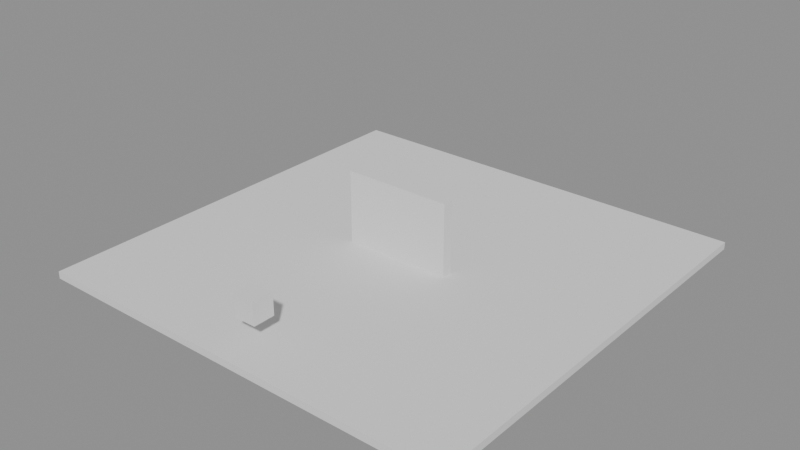 # Source: ch08_07_destruction_starter.blend  (saved by Blender 5.3.31; exported with 4.5.12 LTS)
import bpy
from mathutils import Matrix  # noqa: F401  (used for matrix-valued properties, if any)

bpy.ops.wm.read_factory_settings(use_empty=True)
scene = bpy.context.scene
scene.name = 'SC_DESTRUCTION'

# ---- meshes
me_me_ground = bpy.data.meshes.new('ME_Ground')
me_me_ground.from_pydata([(-6.0, -6.0, -0.1), (-6.0, -6.0, 0.1), (-6.0, 6.0, -0.1), (-6.0, 6.0, 0.1), (6.0, -6.0, -0.1), (6.0, -6.0, 0.1), (6.0, 6.0, -0.1), (6.0, 6.0, 0.1)], [], [(0, 1, 3, 2), (2, 3, 7, 6), (6, 7, 5, 4), (4, 5, 1, 0), (2, 6, 4, 0), (7, 3, 1, 5)])
me_me_ground.update()
me_me_brick_0_0 = bpy.data.meshes.new('ME_Brick_0_0')
me_me_brick_0_0.from_pydata([(-0.25, -0.15, -0.25), (-0.25, -0.15, 0.25), (-0.25, 0.15, -0.25), (-0.25, 0.15, 0.25), (0.25, -0.15, -0.25), (0.25, -0.15, 0.25), (0.25, 0.15, -0.25), (0.25, 0.15, 0.25)], [], [(0, 1, 3, 2), (2, 3, 7, 6), (6, 7, 5, 4), (4, 5, 1, 0), (2, 6, 4, 0), (7, 3, 1, 5)])
me_me_brick_0_0.update()
me_me_brick_0_1 = bpy.data.meshes.new('ME_Brick_0_1')
me_me_brick_0_1.from_pydata([(-0.25, -0.15, -0.25), (-0.25, -0.15, 0.25), (-0.25, 0.15, -0.25), (-0.25, 0.15, 0.25), (0.25, -0.15, -0.25), (0.25, -0.15, 0.25), (0.25, 0.15, -0.25), (0.25, 0.15, 0.25)], [], [(0, 1, 3, 2), (2, 3, 7, 6), (6, 7, 5, 4), (4, 5, 1, 0), (2, 6, 4, 0), (7, 3, 1, 5)])
me_me_brick_0_1.update()
me_me_brick_0_2 = bpy.data.meshes.new('ME_Brick_0_2')
me_me_brick_0_2.from_pydata([(-0.25, -0.15, -0.25), (-0.25, -0.15, 0.25), (-0.25, 0.15, -0.25), (-0.25, 0.15, 0.25), (0.25, -0.15, -0.25), (0.25, -0.15, 0.25), (0.25, 0.15, -0.25), (0.25, 0.15, 0.25)], [], [(0, 1, 3, 2), (2, 3, 7, 6), (6, 7, 5, 4), (4, 5, 1, 0), (2, 6, 4, 0), (7, 3, 1, 5)])
me_me_brick_0_2.update()
me_me_brick_0_3 = bpy.data.meshes.new('ME_Brick_0_3')
me_me_brick_0_3.from_pydata([(-0.25, -0.15, -0.25), (-0.25, -0.15, 0.25), (-0.25, 0.15, -0.25), (-0.25, 0.15, 0.25), (0.25, -0.15, -0.25), (0.25, -0.15, 0.25), (0.25, 0.15, -0.25), (0.25, 0.15, 0.25)], [], [(0, 1, 3, 2), (2, 3, 7, 6), (6, 7, 5, 4), (4, 5, 1, 0), (2, 6, 4, 0), (7, 3, 1, 5)])
me_me_brick_0_3.update()
me_me_brick_1_0 = bpy.data.meshes.new('ME_Brick_1_0')
me_me_brick_1_0.from_pydata([(-0.25, -0.15, -0.25), (-0.25, -0.15, 0.25), (-0.25, 0.15, -0.25), (-0.25, 0.15, 0.25), (0.25, -0.15, -0.25), (0.25, -0.15, 0.25), (0.25, 0.15, -0.25), (0.25, 0.15, 0.25)], [], [(0, 1, 3, 2), (2, 3, 7, 6), (6, 7, 5, 4), (4, 5, 1, 0), (2, 6, 4, 0), (7, 3, 1, 5)])
me_me_brick_1_0.update()
me_me_brick_1_1 = bpy.data.meshes.new('ME_Brick_1_1')
me_me_brick_1_1.from_pydata([(-0.25, -0.15, -0.25), (-0.25, -0.15, 0.25), (-0.25, 0.15, -0.25), (-0.25, 0.15, 0.25), (0.25, -0.15, -0.25), (0.25, -0.15, 0.25), (0.25, 0.15, -0.25), (0.25, 0.15, 0.25)], [], [(0, 1, 3, 2), (2, 3, 7, 6), (6, 7, 5, 4), (4, 5, 1, 0), (2, 6, 4, 0), (7, 3, 1, 5)])
me_me_brick_1_1.update()
me_me_brick_1_2 = bpy.data.meshes.new('ME_Brick_1_2')
me_me_brick_1_2.from_pydata([(-0.25, -0.15, -0.25), (-0.25, -0.15, 0.25), (-0.25, 0.15, -0.25), (-0.25, 0.15, 0.25), (0.25, -0.15, -0.25), (0.25, -0.15, 0.25), (0.25, 0.15, -0.25), (0.25, 0.15, 0.25)], [], [(0, 1, 3, 2), (2, 3, 7, 6), (6, 7, 5, 4), (4, 5, 1, 0), (2, 6, 4, 0), (7, 3, 1, 5)])
me_me_brick_1_2.update()
me_me_brick_1_3 = bpy.data.meshes.new('ME_Brick_1_3')
me_me_brick_1_3.from_pydata([(-0.25, -0.15, -0.25), (-0.25, -0.15, 0.25), (-0.25, 0.15, -0.25), (-0.25, 0.15, 0.25), (0.25, -0.15, -0.25), (0.25, -0.15, 0.25), (0.25, 0.15, -0.25), (0.25, 0.15, 0.25)], [], [(0, 1, 3, 2), (2, 3, 7, 6), (6, 7, 5, 4), (4, 5, 1, 0), (2, 6, 4, 0), (7, 3, 1, 5)])
me_me_brick_1_3.update()
me_me_brick_2_0 = bpy.data.meshes.new('ME_Brick_2_0')
me_me_brick_2_0.from_pydata([(-0.25, -0.15, -0.25), (-0.25, -0.15, 0.25), (-0.25, 0.15, -0.25), (-0.25, 0.15, 0.25), (0.25, -0.15, -0.25), (0.25, -0.15, 0.25), (0.25, 0.15, -0.25), (0.25, 0.15, 0.25)], [], [(0, 1, 3, 2), (2, 3, 7, 6), (6, 7, 5, 4), (4, 5, 1, 0), (2, 6, 4, 0), (7, 3, 1, 5)])
me_me_brick_2_0.update()
me_me_brick_2_1 = bpy.data.meshes.new('ME_Brick_2_1')
me_me_brick_2_1.from_pydata([(-0.25, -0.15, -0.25), (-0.25, -0.15, 0.25), (-0.25, 0.15, -0.25), (-0.25, 0.15, 0.25), (0.25, -0.15, -0.25), (0.25, -0.15, 0.25), (0.25, 0.15, -0.25), (0.25, 0.15, 0.25)], [], [(0, 1, 3, 2), (2, 3, 7, 6), (6, 7, 5, 4), (4, 5, 1, 0), (2, 6, 4, 0), (7, 3, 1, 5)])
me_me_brick_2_1.update()
me_me_brick_2_2 = bpy.data.meshes.new('ME_Brick_2_2')
me_me_brick_2_2.from_pydata([(-0.25, -0.15, -0.25), (-0.25, -0.15, 0.25), (-0.25, 0.15, -0.25), (-0.25, 0.15, 0.25), (0.25, -0.15, -0.25), (0.25, -0.15, 0.25), (0.25, 0.15, -0.25), (0.25, 0.15, 0.25)], [], [(0, 1, 3, 2), (2, 3, 7, 6), (6, 7, 5, 4), (4, 5, 1, 0), (2, 6, 4, 0), (7, 3, 1, 5)])
me_me_brick_2_2.update()
me_me_brick_2_3 = bpy.data.meshes.new('ME_Brick_2_3')
me_me_brick_2_3.from_pydata([(-0.25, -0.15, -0.25), (-0.25, -0.15, 0.25), (-0.25, 0.15, -0.25), (-0.25, 0.15, 0.25), (0.25, -0.15, -0.25), (0.25, -0.15, 0.25), (0.25, 0.15, -0.25), (0.25, 0.15, 0.25)], [], [(0, 1, 3, 2), (2, 3, 7, 6), (6, 7, 5, 4), (4, 5, 1, 0), (2, 6, 4, 0), (7, 3, 1, 5)])
me_me_brick_2_3.update()
me_me_brick_3_0 = bpy.data.meshes.new('ME_Brick_3_0')
me_me_brick_3_0.from_pydata([(-0.25, -0.15, -0.25), (-0.25, -0.15, 0.25), (-0.25, 0.15, -0.25), (-0.25, 0.15, 0.25), (0.25, -0.15, -0.25), (0.25, -0.15, 0.25), (0.25, 0.15, -0.25), (0.25, 0.15, 0.25)], [], [(0, 1, 3, 2), (2, 3, 7, 6), (6, 7, 5, 4), (4, 5, 1, 0), (2, 6, 4, 0), (7, 3, 1, 5)])
me_me_brick_3_0.update()
me_me_brick_3_1 = bpy.data.meshes.new('ME_Brick_3_1')
me_me_brick_3_1.from_pydata([(-0.25, -0.15, -0.25), (-0.25, -0.15, 0.25), (-0.25, 0.15, -0.25), (-0.25, 0.15, 0.25), (0.25, -0.15, -0.25), (0.25, -0.15, 0.25), (0.25, 0.15, -0.25), (0.25, 0.15, 0.25)], [], [(0, 1, 3, 2), (2, 3, 7, 6), (6, 7, 5, 4), (4, 5, 1, 0), (2, 6, 4, 0), (7, 3, 1, 5)])
me_me_brick_3_1.update()
me_me_brick_3_2 = bpy.data.meshes.new('ME_Brick_3_2')
me_me_brick_3_2.from_pydata([(-0.25, -0.15, -0.25), (-0.25, -0.15, 0.25), (-0.25, 0.15, -0.25), (-0.25, 0.15, 0.25), (0.25, -0.15, -0.25), (0.25, -0.15, 0.25), (0.25, 0.15, -0.25), (0.25, 0.15, 0.25)], [], [(0, 1, 3, 2), (2, 3, 7, 6), (6, 7, 5, 4), (4, 5, 1, 0), (2, 6, 4, 0), (7, 3, 1, 5)])
me_me_brick_3_2.update()
me_me_brick_3_3 = bpy.data.meshes.new('ME_Brick_3_3')
me_me_brick_3_3.from_pydata([(-0.25, -0.15, -0.25), (-0.25, -0.15, 0.25), (-0.25, 0.15, -0.25), (-0.25, 0.15, 0.25), (0.25, -0.15, -0.25), (0.25, -0.15, 0.25), (0.25, 0.15, -0.25), (0.25, 0.15, 0.25)], [], [(0, 1, 3, 2), (2, 3, 7, 6), (6, 7, 5, 4), (4, 5, 1, 0), (2, 6, 4, 0), (7, 3, 1, 5)])
me_me_brick_3_3.update()
me_me_brick_4_0 = bpy.data.meshes.new('ME_Brick_4_0')
me_me_brick_4_0.from_pydata([(-0.25, -0.15, -0.25), (-0.25, -0.15, 0.25), (-0.25, 0.15, -0.25), (-0.25, 0.15, 0.25), (0.25, -0.15, -0.25), (0.25, -0.15, 0.25), (0.25, 0.15, -0.25), (0.25, 0.15, 0.25)], [], [(0, 1, 3, 2), (2, 3, 7, 6), (6, 7, 5, 4), (4, 5, 1, 0), (2, 6, 4, 0), (7, 3, 1, 5)])
me_me_brick_4_0.update()
me_me_brick_4_1 = bpy.data.meshes.new('ME_Brick_4_1')
me_me_brick_4_1.from_pydata([(-0.25, -0.15, -0.25), (-0.25, -0.15, 0.25), (-0.25, 0.15, -0.25), (-0.25, 0.15, 0.25), (0.25, -0.15, -0.25), (0.25, -0.15, 0.25), (0.25, 0.15, -0.25), (0.25, 0.15, 0.25)], [], [(0, 1, 3, 2), (2, 3, 7, 6), (6, 7, 5, 4), (4, 5, 1, 0), (2, 6, 4, 0), (7, 3, 1, 5)])
me_me_brick_4_1.update()
me_me_brick_4_2 = bpy.data.meshes.new('ME_Brick_4_2')
me_me_brick_4_2.from_pydata([(-0.25, -0.15, -0.25), (-0.25, -0.15, 0.25), (-0.25, 0.15, -0.25), (-0.25, 0.15, 0.25), (0.25, -0.15, -0.25), (0.25, -0.15, 0.25), (0.25, 0.15, -0.25), (0.25, 0.15, 0.25)], [], [(0, 1, 3, 2), (2, 3, 7, 6), (6, 7, 5, 4), (4, 5, 1, 0), (2, 6, 4, 0), (7, 3, 1, 5)])
me_me_brick_4_2.update()
me_me_brick_4_3 = bpy.data.meshes.new('ME_Brick_4_3')
me_me_brick_4_3.from_pydata([(-0.25, -0.15, -0.25), (-0.25, -0.15, 0.25), (-0.25, 0.15, -0.25), (-0.25, 0.15, 0.25), (0.25, -0.15, -0.25), (0.25, -0.15, 0.25), (0.25, 0.15, -0.25), (0.25, 0.15, 0.25)], [], [(0, 1, 3, 2), (2, 3, 7, 6), (6, 7, 5, 4), (4, 5, 1, 0), (2, 6, 4, 0), (7, 3, 1, 5)])
me_me_brick_4_3.update()
me_me_brick_5_0 = bpy.data.meshes.new('ME_Brick_5_0')
me_me_brick_5_0.from_pydata([(-0.25, -0.15, -0.25), (-0.25, -0.15, 0.25), (-0.25, 0.15, -0.25), (-0.25, 0.15, 0.25), (0.25, -0.15, -0.25), (0.25, -0.15, 0.25), (0.25, 0.15, -0.25), (0.25, 0.15, 0.25)], [], [(0, 1, 3, 2), (2, 3, 7, 6), (6, 7, 5, 4), (4, 5, 1, 0), (2, 6, 4, 0), (7, 3, 1, 5)])
me_me_brick_5_0.update()
me_me_brick_5_1 = bpy.data.meshes.new('ME_Brick_5_1')
me_me_brick_5_1.from_pydata([(-0.25, -0.15, -0.25), (-0.25, -0.15, 0.25), (-0.25, 0.15, -0.25), (-0.25, 0.15, 0.25), (0.25, -0.15, -0.25), (0.25, -0.15, 0.25), (0.25, 0.15, -0.25), (0.25, 0.15, 0.25)], [], [(0, 1, 3, 2), (2, 3, 7, 6), (6, 7, 5, 4), (4, 5, 1, 0), (2, 6, 4, 0), (7, 3, 1, 5)])
me_me_brick_5_1.update()
me_me_brick_5_2 = bpy.data.meshes.new('ME_Brick_5_2')
me_me_brick_5_2.from_pydata([(-0.25, -0.15, -0.25), (-0.25, -0.15, 0.25), (-0.25, 0.15, -0.25), (-0.25, 0.15, 0.25), (0.25, -0.15, -0.25), (0.25, -0.15, 0.25), (0.25, 0.15, -0.25), (0.25, 0.15, 0.25)], [], [(0, 1, 3, 2), (2, 3, 7, 6), (6, 7, 5, 4), (4, 5, 1, 0), (2, 6, 4, 0), (7, 3, 1, 5)])
me_me_brick_5_2.update()
me_me_brick_5_3 = bpy.data.meshes.new('ME_Brick_5_3')
me_me_brick_5_3.from_pydata([(-0.25, -0.15, -0.25), (-0.25, -0.15, 0.25), (-0.25, 0.15, -0.25), (-0.25, 0.15, 0.25), (0.25, -0.15, -0.25), (0.25, -0.15, 0.25), (0.25, 0.15, -0.25), (0.25, 0.15, 0.25)], [], [(0, 1, 3, 2), (2, 3, 7, 6), (6, 7, 5, 4), (4, 5, 1, 0), (2, 6, 4, 0), (7, 3, 1, 5)])
me_me_brick_5_3.update()
me_me_wreck_ball = bpy.data.meshes.new('ME_Wreck_Ball')
me_me_wreck_ball.from_pydata([(-0.3, -0.3, -0.3), (-0.3, -0.3, 0.3), (-0.3, 0.3, -0.3), (-0.3, 0.3, 0.3), (0.3, -0.3, -0.3), (0.3, -0.3, 0.3), (0.3, 0.3, -0.3), (0.3, 0.3, 0.3)], [], [(0, 1, 3, 2), (2, 3, 7, 6), (6, 7, 5, 4), (4, 5, 1, 0), (2, 6, 4, 0), (7, 3, 1, 5)])
me_me_wreck_ball.update()

# ---- objects
ob_ground = bpy.data.objects.new('Ground', me_me_ground)
ob_brick_0_0 = bpy.data.objects.new('Brick_0_0', me_me_brick_0_0)
ob_brick_0_1 = bpy.data.objects.new('Brick_0_1', me_me_brick_0_1)
ob_brick_0_2 = bpy.data.objects.new('Brick_0_2', me_me_brick_0_2)
ob_brick_0_3 = bpy.data.objects.new('Brick_0_3', me_me_brick_0_3)
ob_brick_1_0 = bpy.data.objects.new('Brick_1_0', me_me_brick_1_0)
ob_brick_1_1 = bpy.data.objects.new('Brick_1_1', me_me_brick_1_1)
ob_brick_1_2 = bpy.data.objects.new('Brick_1_2', me_me_brick_1_2)
ob_brick_1_3 = bpy.data.objects.new('Brick_1_3', me_me_brick_1_3)
ob_brick_2_0 = bpy.data.objects.new('Brick_2_0', me_me_brick_2_0)
ob_brick_2_1 = bpy.data.objects.new('Brick_2_1', me_me_brick_2_1)
ob_brick_2_2 = bpy.data.objects.new('Brick_2_2', me_me_brick_2_2)
ob_brick_2_3 = bpy.data.objects.new('Brick_2_3', me_me_brick_2_3)
ob_brick_3_0 = bpy.data.objects.new('Brick_3_0', me_me_brick_3_0)
ob_brick_3_1 = bpy.data.objects.new('Brick_3_1', me_me_brick_3_1)
ob_brick_3_2 = bpy.data.objects.new('Brick_3_2', me_me_brick_3_2)
ob_brick_3_3 = bpy.data.objects.new('Brick_3_3', me_me_brick_3_3)
ob_brick_4_0 = bpy.data.objects.new('Brick_4_0', me_me_brick_4_0)
ob_brick_4_1 = bpy.data.objects.new('Brick_4_1', me_me_brick_4_1)
ob_brick_4_2 = bpy.data.objects.new('Brick_4_2', me_me_brick_4_2)
ob_brick_4_3 = bpy.data.objects.new('Brick_4_3', me_me_brick_4_3)
ob_brick_5_0 = bpy.data.objects.new('Brick_5_0', me_me_brick_5_0)
ob_brick_5_1 = bpy.data.objects.new('Brick_5_1', me_me_brick_5_1)
ob_brick_5_2 = bpy.data.objects.new('Brick_5_2', me_me_brick_5_2)
ob_brick_5_3 = bpy.data.objects.new('Brick_5_3', me_me_brick_5_3)
ob_wreck_ball = bpy.data.objects.new('Wreck_Ball', me_me_wreck_ball)

# ---- transforms, parenting, visibility, modifiers, constraints
ob_ground.location = (0.0, 0.0, -0.1)
ob_brick_0_0.location = (-1.25, 0.0, 0.25)
ob_brick_0_1.location = (-1.25, 0.0, 0.75)
ob_brick_0_2.location = (-1.25, 0.0, 1.25)
ob_brick_0_3.location = (-1.25, 0.0, 1.75)
ob_brick_1_0.location = (-0.75, 0.0, 0.25)
ob_brick_1_1.location = (-0.75, 0.0, 0.75)
ob_brick_1_2.location = (-0.75, 0.0, 1.25)
ob_brick_1_3.location = (-0.75, 0.0, 1.75)
ob_brick_2_0.location = (-0.25, 0.0, 0.25)
ob_brick_2_1.location = (-0.25, 0.0, 0.75)
ob_brick_2_2.location = (-0.25, 0.0, 1.25)
ob_brick_2_3.location = (-0.25, 0.0, 1.75)
ob_brick_3_0.location = (0.25, 0.0, 0.25)
ob_brick_3_1.location = (0.25, 0.0, 0.75)
ob_brick_3_2.location = (0.25, 0.0, 1.25)
ob_brick_3_3.location = (0.25, 0.0, 1.75)
ob_brick_4_0.location = (0.75, 0.0, 0.25)
ob_brick_4_1.location = (0.75, 0.0, 0.75)
ob_brick_4_2.location = (0.75, 0.0, 1.25)
ob_brick_4_3.location = (0.75, 0.0, 1.75)
ob_brick_5_0.location = (1.25, 0.0, 0.25)
ob_brick_5_1.location = (1.25, 0.0, 0.75)
ob_brick_5_2.location = (1.25, 0.0, 1.25)
ob_brick_5_3.location = (1.25, 0.0, 1.75)
ob_wreck_ball.location = (0.0, -5.0, 0.9)

# ---- collection membership
scene.collection.objects.link(ob_ground)
scene.collection.objects.link(ob_brick_0_0)
scene.collection.objects.link(ob_brick_0_1)
scene.collection.objects.link(ob_brick_0_2)
scene.collection.objects.link(ob_brick_0_3)
scene.collection.objects.link(ob_brick_1_0)
scene.collection.objects.link(ob_brick_1_1)
scene.collection.objects.link(ob_brick_1_2)
scene.collection.objects.link(ob_brick_1_3)
scene.collection.objects.link(ob_brick_2_0)
scene.collection.objects.link(ob_brick_2_1)
scene.collection.objects.link(ob_brick_2_2)
scene.collection.objects.link(ob_brick_2_3)
scene.collection.objects.link(ob_brick_3_0)
scene.collection.objects.link(ob_brick_3_1)
scene.collection.objects.link(ob_brick_3_2)
scene.collection.objects.link(ob_brick_3_3)
scene.collection.objects.link(ob_brick_4_0)
scene.collection.objects.link(ob_brick_4_1)
scene.collection.objects.link(ob_brick_4_2)
scene.collection.objects.link(ob_brick_4_3)
scene.collection.objects.link(ob_brick_5_0)
scene.collection.objects.link(ob_brick_5_1)
scene.collection.objects.link(ob_brick_5_2)
scene.collection.objects.link(ob_brick_5_3)
scene.collection.objects.link(ob_wreck_ball)

# ---- scene / render settings (as saved in the file)
scene.frame_start = 1; scene.frame_end = 120; scene.frame_set(1)
scene.render.engine = 'BLENDER_EEVEE_NEXT'
scene.render.bake_bias = 0.0
scene.render.bake_samples = 0
scene.render.compositor_device = 'GPU'
scene.eevee.use_volume_custom_range = False
scene.eevee.fast_gi_thickness_near = 0.1
scene.eevee.fast_gi_thickness_far = 0.0
scene.eevee.ray_tracing_options.screen_trace_thickness = 0.1
bpy.context.view_layer.update()

# ---- added for rendering (the .blend has no active camera and no usable light): camera, sun + grey world if the file has none
cam_auto = bpy.data.cameras.new('AutoCamera')
cam_auto.lens = 50.0
cam_auto.sensor_width = 36.0
cam_auto.clip_end = 1000.0
ob_auto_camera = bpy.data.objects.new('AutoCamera', cam_auto)
scene.collection.objects.link(ob_auto_camera)
ob_auto_camera.location = (15.833, -18.9996, 13.5664)
ob_auto_camera.rotation_euler = (1.09748, -7.21219e-08, 0.694738)
scene.camera = ob_auto_camera
light_auto_sun = bpy.data.lights.new('AutoSun', 'SUN')
light_auto_sun.energy = 3.0
light_auto_sun.angle = 0.0523599
ob_auto_sun = bpy.data.objects.new('AutoSun', light_auto_sun)
scene.collection.objects.link(ob_auto_sun)
ob_auto_sun.rotation_euler = (0.872665, 0.174533, 0.523599)
if scene.world is None:
    world_auto = bpy.data.worlds.new('AutoWorld')
    world_auto.color = (0.3, 0.3, 0.3)
    scene.world = world_auto
bpy.context.view_layer.update()
